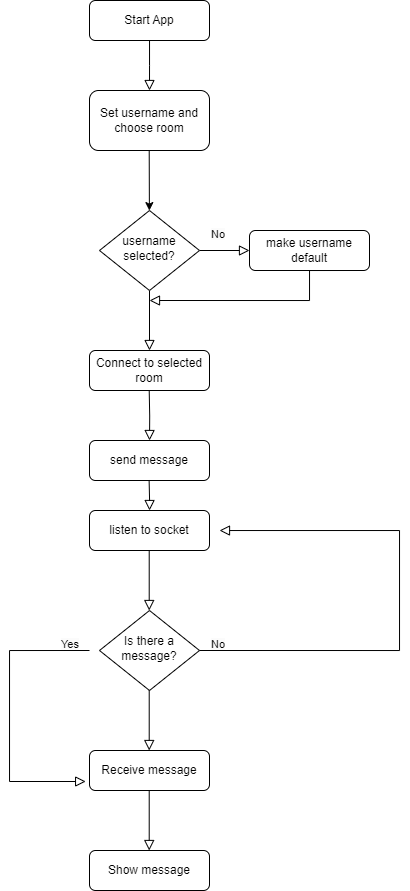

The diagram above was exported from draw.io. Its source (the exported page's mxGraphModel, read from the mxfile embedded in the PNG):
<mxGraphModel dx="1185" dy="647" grid="1" gridSize="10" guides="1" tooltips="1" connect="1" arrows="1" fold="1" page="1" pageScale="1" pageWidth="827" pageHeight="1169" math="0" shadow="0">
  <root>
    <mxCell id="WIyWlLk6GJQsqaUBKTNV-0" />
    <mxCell id="WIyWlLk6GJQsqaUBKTNV-1" parent="WIyWlLk6GJQsqaUBKTNV-0" />
    <mxCell id="WIyWlLk6GJQsqaUBKTNV-2" value="" style="rounded=0;html=1;jettySize=auto;orthogonalLoop=1;fontSize=11;endArrow=block;endFill=0;endSize=8;strokeWidth=1;shadow=0;labelBackgroundColor=none;edgeStyle=orthogonalEdgeStyle;" parent="WIyWlLk6GJQsqaUBKTNV-1" source="WIyWlLk6GJQsqaUBKTNV-3" edge="1">
      <mxGeometry relative="1" as="geometry">
        <mxPoint x="220" y="170" as="targetPoint" />
      </mxGeometry>
    </mxCell>
    <mxCell id="WIyWlLk6GJQsqaUBKTNV-3" value="Start App" style="rounded=1;whiteSpace=wrap;html=1;fontSize=12;glass=0;strokeWidth=1;shadow=0;" parent="WIyWlLk6GJQsqaUBKTNV-1" vertex="1">
      <mxGeometry x="160" y="80" width="120" height="40" as="geometry" />
    </mxCell>
    <mxCell id="WIyWlLk6GJQsqaUBKTNV-8" value="" style="rounded=0;html=1;jettySize=auto;orthogonalLoop=1;fontSize=11;endArrow=block;endFill=0;endSize=8;strokeWidth=1;shadow=0;labelBackgroundColor=none;edgeStyle=orthogonalEdgeStyle;" parent="WIyWlLk6GJQsqaUBKTNV-1" source="WIyWlLk6GJQsqaUBKTNV-10" target="WIyWlLk6GJQsqaUBKTNV-11" edge="1">
      <mxGeometry x="0.3333" y="20" relative="1" as="geometry">
        <mxPoint as="offset" />
      </mxGeometry>
    </mxCell>
    <mxCell id="WIyWlLk6GJQsqaUBKTNV-9" value="" style="edgeStyle=orthogonalEdgeStyle;rounded=0;html=1;jettySize=auto;orthogonalLoop=1;fontSize=11;endArrow=block;endFill=0;endSize=8;strokeWidth=1;shadow=0;labelBackgroundColor=none;" parent="WIyWlLk6GJQsqaUBKTNV-1" source="WIyWlLk6GJQsqaUBKTNV-10" target="WIyWlLk6GJQsqaUBKTNV-12" edge="1">
      <mxGeometry y="10" relative="1" as="geometry">
        <mxPoint as="offset" />
      </mxGeometry>
    </mxCell>
    <mxCell id="WIyWlLk6GJQsqaUBKTNV-10" value="username selected?" style="rhombus;whiteSpace=wrap;html=1;shadow=0;fontFamily=Helvetica;fontSize=12;align=center;strokeWidth=1;spacing=6;spacingTop=-4;" parent="WIyWlLk6GJQsqaUBKTNV-1" vertex="1">
      <mxGeometry x="170" y="290" width="100" height="80" as="geometry" />
    </mxCell>
    <mxCell id="WIyWlLk6GJQsqaUBKTNV-11" value="Connect to selected room" style="rounded=1;whiteSpace=wrap;html=1;fontSize=12;glass=0;strokeWidth=1;shadow=0;" parent="WIyWlLk6GJQsqaUBKTNV-1" vertex="1">
      <mxGeometry x="160" y="430" width="120" height="40" as="geometry" />
    </mxCell>
    <mxCell id="WIyWlLk6GJQsqaUBKTNV-12" value="make username default" style="rounded=1;whiteSpace=wrap;html=1;fontSize=12;glass=0;strokeWidth=1;shadow=0;" parent="WIyWlLk6GJQsqaUBKTNV-1" vertex="1">
      <mxGeometry x="320" y="310" width="120" height="40" as="geometry" />
    </mxCell>
    <mxCell id="CLL-4ROUo4BgXn_T9o6s-2" value="Set username and choose room" style="rounded=1;whiteSpace=wrap;html=1;" vertex="1" parent="WIyWlLk6GJQsqaUBKTNV-1">
      <mxGeometry x="160" y="170" width="120" height="60" as="geometry" />
    </mxCell>
    <mxCell id="CLL-4ROUo4BgXn_T9o6s-4" value="" style="endArrow=classic;html=1;rounded=0;" edge="1" parent="WIyWlLk6GJQsqaUBKTNV-1" target="WIyWlLk6GJQsqaUBKTNV-10">
      <mxGeometry width="50" height="50" relative="1" as="geometry">
        <mxPoint x="219.71" y="230" as="sourcePoint" />
        <mxPoint x="219.71" y="270" as="targetPoint" />
      </mxGeometry>
    </mxCell>
    <mxCell id="CLL-4ROUo4BgXn_T9o6s-5" value="" style="rounded=0;html=1;jettySize=auto;orthogonalLoop=1;fontSize=11;endArrow=block;endFill=0;endSize=8;strokeWidth=1;shadow=0;labelBackgroundColor=none;edgeStyle=orthogonalEdgeStyle;" edge="1" parent="WIyWlLk6GJQsqaUBKTNV-1">
      <mxGeometry x="0.3333" y="20" relative="1" as="geometry">
        <mxPoint as="offset" />
        <mxPoint x="429.84000000000003" y="350" as="sourcePoint" />
        <mxPoint x="220" y="380" as="targetPoint" />
        <Array as="points">
          <mxPoint x="380" y="350" />
          <mxPoint x="380" y="380" />
        </Array>
      </mxGeometry>
    </mxCell>
    <mxCell id="CLL-4ROUo4BgXn_T9o6s-7" value="" style="rounded=0;html=1;jettySize=auto;orthogonalLoop=1;fontSize=11;endArrow=block;endFill=0;endSize=8;strokeWidth=1;shadow=0;labelBackgroundColor=none;edgeStyle=orthogonalEdgeStyle;" edge="1" parent="WIyWlLk6GJQsqaUBKTNV-1" target="CLL-4ROUo4BgXn_T9o6s-26">
      <mxGeometry x="0.3333" y="20" relative="1" as="geometry">
        <mxPoint as="offset" />
        <mxPoint x="219.71" y="470" as="sourcePoint" />
        <mxPoint x="220" y="510" as="targetPoint" />
      </mxGeometry>
    </mxCell>
    <mxCell id="CLL-4ROUo4BgXn_T9o6s-9" value="listen to socket" style="rounded=1;whiteSpace=wrap;html=1;fontSize=12;glass=0;strokeWidth=1;shadow=0;" vertex="1" parent="WIyWlLk6GJQsqaUBKTNV-1">
      <mxGeometry x="160" y="590" width="120" height="40" as="geometry" />
    </mxCell>
    <mxCell id="CLL-4ROUo4BgXn_T9o6s-10" value="" style="rounded=0;html=1;jettySize=auto;orthogonalLoop=1;fontSize=11;endArrow=block;endFill=0;endSize=8;strokeWidth=1;shadow=0;labelBackgroundColor=none;edgeStyle=orthogonalEdgeStyle;" edge="1" parent="WIyWlLk6GJQsqaUBKTNV-1">
      <mxGeometry x="0.3333" y="20" relative="1" as="geometry">
        <mxPoint as="offset" />
        <mxPoint x="219.71" y="630" as="sourcePoint" />
        <mxPoint x="219.71" y="690" as="targetPoint" />
      </mxGeometry>
    </mxCell>
    <mxCell id="CLL-4ROUo4BgXn_T9o6s-11" value="Is there a message?" style="rhombus;whiteSpace=wrap;html=1;shadow=0;fontFamily=Helvetica;fontSize=12;align=center;strokeWidth=1;spacing=6;spacingTop=-4;" vertex="1" parent="WIyWlLk6GJQsqaUBKTNV-1">
      <mxGeometry x="170" y="690" width="100" height="80" as="geometry" />
    </mxCell>
    <mxCell id="CLL-4ROUo4BgXn_T9o6s-13" value="&lt;span style=&quot;color: rgb(0, 0, 0); font-family: Helvetica; font-size: 11px; font-style: normal; font-variant-ligatures: normal; font-variant-caps: normal; font-weight: 400; letter-spacing: normal; orphans: 2; text-align: center; text-indent: 0px; text-transform: none; widows: 2; word-spacing: 0px; -webkit-text-stroke-width: 0px; background-color: rgb(251, 251, 251); text-decoration-thickness: initial; text-decoration-style: initial; text-decoration-color: initial; float: none; display: inline !important;&quot;&gt;No&lt;/span&gt;" style="text;whiteSpace=wrap;html=1;" vertex="1" parent="WIyWlLk6GJQsqaUBKTNV-1">
      <mxGeometry x="280" y="710" width="50" height="40" as="geometry" />
    </mxCell>
    <mxCell id="CLL-4ROUo4BgXn_T9o6s-14" value="" style="rounded=0;html=1;jettySize=auto;orthogonalLoop=1;fontSize=11;endArrow=block;endFill=0;endSize=8;strokeWidth=1;shadow=0;labelBackgroundColor=none;edgeStyle=orthogonalEdgeStyle;exitX=1;exitY=0.5;exitDx=0;exitDy=0;" edge="1" parent="WIyWlLk6GJQsqaUBKTNV-1">
      <mxGeometry x="0.3333" y="20" relative="1" as="geometry">
        <mxPoint as="offset" />
        <mxPoint x="270" y="730" as="sourcePoint" />
        <mxPoint x="290" y="610" as="targetPoint" />
        <Array as="points">
          <mxPoint x="470" y="730" />
          <mxPoint x="470" y="610" />
          <mxPoint x="300" y="610" />
        </Array>
      </mxGeometry>
    </mxCell>
    <mxCell id="CLL-4ROUo4BgXn_T9o6s-18" value="&lt;span style=&quot;color: rgb(0, 0, 0); font-family: Helvetica; font-size: 11px; font-style: normal; font-variant-ligatures: normal; font-variant-caps: normal; font-weight: 400; letter-spacing: normal; orphans: 2; text-align: center; text-indent: 0px; text-transform: none; widows: 2; word-spacing: 0px; -webkit-text-stroke-width: 0px; background-color: rgb(251, 251, 251); text-decoration-thickness: initial; text-decoration-style: initial; text-decoration-color: initial; float: none; display: inline !important;&quot;&gt;Yes&lt;/span&gt;" style="text;whiteSpace=wrap;html=1;" vertex="1" parent="WIyWlLk6GJQsqaUBKTNV-1">
      <mxGeometry x="130" y="710" width="50" height="40" as="geometry" />
    </mxCell>
    <mxCell id="CLL-4ROUo4BgXn_T9o6s-21" value="" style="rounded=0;html=1;jettySize=auto;orthogonalLoop=1;fontSize=11;endArrow=block;endFill=0;endSize=8;strokeWidth=1;shadow=0;labelBackgroundColor=none;edgeStyle=orthogonalEdgeStyle;exitX=1;exitY=0.5;exitDx=0;exitDy=0;entryX=-0.032;entryY=0.775;entryDx=0;entryDy=0;entryPerimeter=0;" edge="1" parent="WIyWlLk6GJQsqaUBKTNV-1" target="CLL-4ROUo4BgXn_T9o6s-22">
      <mxGeometry x="0.3333" y="20" relative="1" as="geometry">
        <mxPoint as="offset" />
        <mxPoint x="160" y="730" as="sourcePoint" />
        <mxPoint x="80" y="860" as="targetPoint" />
        <Array as="points">
          <mxPoint x="80" y="730" />
          <mxPoint x="80" y="861" />
        </Array>
      </mxGeometry>
    </mxCell>
    <mxCell id="CLL-4ROUo4BgXn_T9o6s-22" value="Receive message" style="rounded=1;whiteSpace=wrap;html=1;fontSize=12;glass=0;strokeWidth=1;shadow=0;" vertex="1" parent="WIyWlLk6GJQsqaUBKTNV-1">
      <mxGeometry x="160" y="830" width="120" height="40" as="geometry" />
    </mxCell>
    <mxCell id="CLL-4ROUo4BgXn_T9o6s-23" value="" style="rounded=0;html=1;jettySize=auto;orthogonalLoop=1;fontSize=11;endArrow=block;endFill=0;endSize=8;strokeWidth=1;shadow=0;labelBackgroundColor=none;edgeStyle=orthogonalEdgeStyle;" edge="1" parent="WIyWlLk6GJQsqaUBKTNV-1">
      <mxGeometry x="0.3333" y="20" relative="1" as="geometry">
        <mxPoint as="offset" />
        <mxPoint x="219.71" y="770" as="sourcePoint" />
        <mxPoint x="219.71" y="830" as="targetPoint" />
      </mxGeometry>
    </mxCell>
    <mxCell id="CLL-4ROUo4BgXn_T9o6s-26" value="send message" style="rounded=1;whiteSpace=wrap;html=1;fontSize=12;glass=0;strokeWidth=1;shadow=0;" vertex="1" parent="WIyWlLk6GJQsqaUBKTNV-1">
      <mxGeometry x="160" y="520" width="120" height="40" as="geometry" />
    </mxCell>
    <mxCell id="CLL-4ROUo4BgXn_T9o6s-27" value="" style="rounded=0;html=1;jettySize=auto;orthogonalLoop=1;fontSize=11;endArrow=block;endFill=0;endSize=8;strokeWidth=1;shadow=0;labelBackgroundColor=none;edgeStyle=orthogonalEdgeStyle;" edge="1" parent="WIyWlLk6GJQsqaUBKTNV-1" target="CLL-4ROUo4BgXn_T9o6s-9">
      <mxGeometry x="0.3333" y="20" relative="1" as="geometry">
        <mxPoint as="offset" />
        <mxPoint x="219.61" y="559.5" as="sourcePoint" />
        <mxPoint x="220" y="590" as="targetPoint" />
      </mxGeometry>
    </mxCell>
    <mxCell id="CLL-4ROUo4BgXn_T9o6s-28" value="" style="rounded=0;html=1;jettySize=auto;orthogonalLoop=1;fontSize=11;endArrow=block;endFill=0;endSize=8;strokeWidth=1;shadow=0;labelBackgroundColor=none;edgeStyle=orthogonalEdgeStyle;" edge="1" parent="WIyWlLk6GJQsqaUBKTNV-1">
      <mxGeometry x="0.3333" y="20" relative="1" as="geometry">
        <mxPoint as="offset" />
        <mxPoint x="219.71" y="870" as="sourcePoint" />
        <mxPoint x="219.71" y="930" as="targetPoint" />
      </mxGeometry>
    </mxCell>
    <mxCell id="CLL-4ROUo4BgXn_T9o6s-29" value="Show message" style="rounded=1;whiteSpace=wrap;html=1;fontSize=12;glass=0;strokeWidth=1;shadow=0;" vertex="1" parent="WIyWlLk6GJQsqaUBKTNV-1">
      <mxGeometry x="160" y="930" width="120" height="40" as="geometry" />
    </mxCell>
    <mxCell id="CLL-4ROUo4BgXn_T9o6s-30" value="&lt;span style=&quot;color: rgb(0, 0, 0); font-family: Helvetica; font-size: 11px; font-style: normal; font-variant-ligatures: normal; font-variant-caps: normal; font-weight: 400; letter-spacing: normal; orphans: 2; text-align: center; text-indent: 0px; text-transform: none; widows: 2; word-spacing: 0px; -webkit-text-stroke-width: 0px; background-color: rgb(251, 251, 251); text-decoration-thickness: initial; text-decoration-style: initial; text-decoration-color: initial; float: none; display: inline !important;&quot;&gt;No&lt;/span&gt;" style="text;whiteSpace=wrap;html=1;" vertex="1" parent="WIyWlLk6GJQsqaUBKTNV-1">
      <mxGeometry x="280" y="300" width="50" height="40" as="geometry" />
    </mxCell>
  </root>
</mxGraphModel>